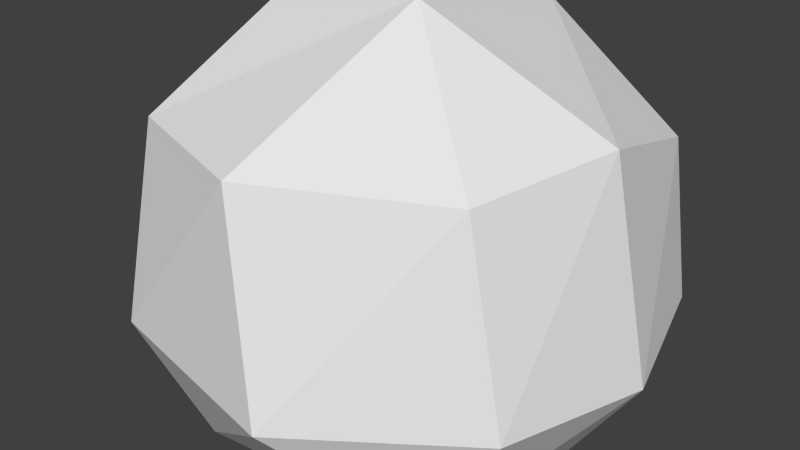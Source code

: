 # Source: asteroid2_model.blend  (saved by Blender 2.76.0; exported with 4.5.12 LTS)
import bpy
from mathutils import Matrix  # noqa: F401  (used for matrix-valued properties, if any)

bpy.ops.wm.read_factory_settings(use_empty=True)
scene = bpy.context.scene
scene.name = 'Scene'

# ---- collections
col_collection_1 = bpy.data.collections.new('Collection 1'); scene.collection.children.link(col_collection_1)

# ---- materials (node trees are filled in below, after node groups)
mat_material = bpy.data.materials.new('Material')
mat_material.alpha_threshold = 0.0
mat_material.use_transparent_shadow = False
mat_material.roughness = 0.5
mat_material.line_color = (0.0, 0.0, 0.0, 1.0)

# ---- material node trees

# ---- world
world_world = bpy.data.worlds.new('World'); scene.world = world_world
world_world.color = (0.05088, 0.05088, 0.05088)
world_world.use_sun_shadow = False
world_world.sun_shadow_jitter_overblur = 0.0
world_world.cycles.sampling_method = 'MANUAL'
world_world.cycles.sample_map_resolution = 256

# ---- meshes
me_cube = bpy.data.meshes.new('Cube')
me_cube.from_pydata([(2.463, 2.463, -2.463), (2.463, -2.463, -2.463), (-2.463, -2.463, -2.463), (-2.463, 2.463, -2.463), (2.463, 2.463, 2.463), (2.463, -2.463, 2.463), (-2.463, -2.463, 2.463), (-2.463, 2.463, 2.463)], [], [(0, 1, 2, 3), (4, 7, 6, 5), (0, 4, 5, 1), (1, 5, 6, 2), (2, 6, 7, 3), (4, 0, 3, 7)])
me_cube.materials.append(mat_material)
me_cube.use_remesh_preserve_volume = False
me_cube.use_remesh_preserve_attributes = False
me_cube.use_mirror_vertex_groups = False
me_cube.update()

# ---- objects
ob_asteroid_2 = bpy.data.objects.new('Asteroid_2', me_cube)

# ---- transforms, parenting, visibility, modifiers, constraints
ob_asteroid_2.location = (0.0, 0.0, 0.0)
ob_asteroid_2.lock_rotations_4d = False
ob_asteroid_2.empty_display_type = 'ARROWS'
ob_asteroid_2.lineart.crease_threshold = 0.0
_m = ob_asteroid_2.modifiers.new('Subsurf', 'SUBSURF')
_m.uv_smooth = 'PRESERVE_CORNERS'
_m.quality = 2
_m.levels = 2
_m = ob_asteroid_2.modifiers.new('Displace', 'DISPLACE')
_m.strength = 2.0
_m = ob_asteroid_2.modifiers.new('Decimate', 'DECIMATE')
_m.ratio = 0.25
_m.iterations = 3
_m.angle_limit = 1.15
_m.use_collapse_triangulate = True

# ---- collection membership
col_collection_1.objects.link(ob_asteroid_2)

# ---- scene / render settings (as saved in the file)
scene.frame_start = 1; scene.frame_end = 250; scene.frame_set(1)
scene.render.engine = 'BLENDER_EEVEE_NEXT'
scene.render.resolution_percentage = 50
scene.render.dither_intensity = 0.0
scene.cycles.use_denoising = False
scene.cycles.samples = 10
scene.cycles.sampling_pattern = 'TABULATED_SOBOL'
scene.cycles.light_sampling_threshold = 0.0
scene.cycles.use_adaptive_sampling = False
scene.cycles.use_light_tree = False
scene.cycles.blur_glossy = 0.0
scene.cycles.pixel_filter_type = 'GAUSSIAN'
scene.cycles.sample_clamp_indirect = 0.0
scene.view_settings.view_transform = 'Standard'
bpy.context.view_layer.update()

# ---- added for rendering (the .blend has no active camera and no usable light): camera, sun
cam_auto = bpy.data.cameras.new('AutoCamera')
cam_auto.lens = 50.0
cam_auto.sensor_width = 36.0
cam_auto.clip_end = 1000.0
ob_auto_camera = bpy.data.objects.new('AutoCamera', cam_auto)
scene.collection.objects.link(ob_auto_camera)
ob_auto_camera.location = (7.09584, -8.65246, 5.93723)
ob_auto_camera.rotation_euler = (1.09748, -7.21219e-08, 0.694738)
scene.camera = ob_auto_camera
light_auto_sun = bpy.data.lights.new('AutoSun', 'SUN')
light_auto_sun.energy = 3.0
light_auto_sun.angle = 0.0523599
ob_auto_sun = bpy.data.objects.new('AutoSun', light_auto_sun)
scene.collection.objects.link(ob_auto_sun)
ob_auto_sun.rotation_euler = (0.872665, 0.174533, 0.523599)
bpy.context.view_layer.update()
